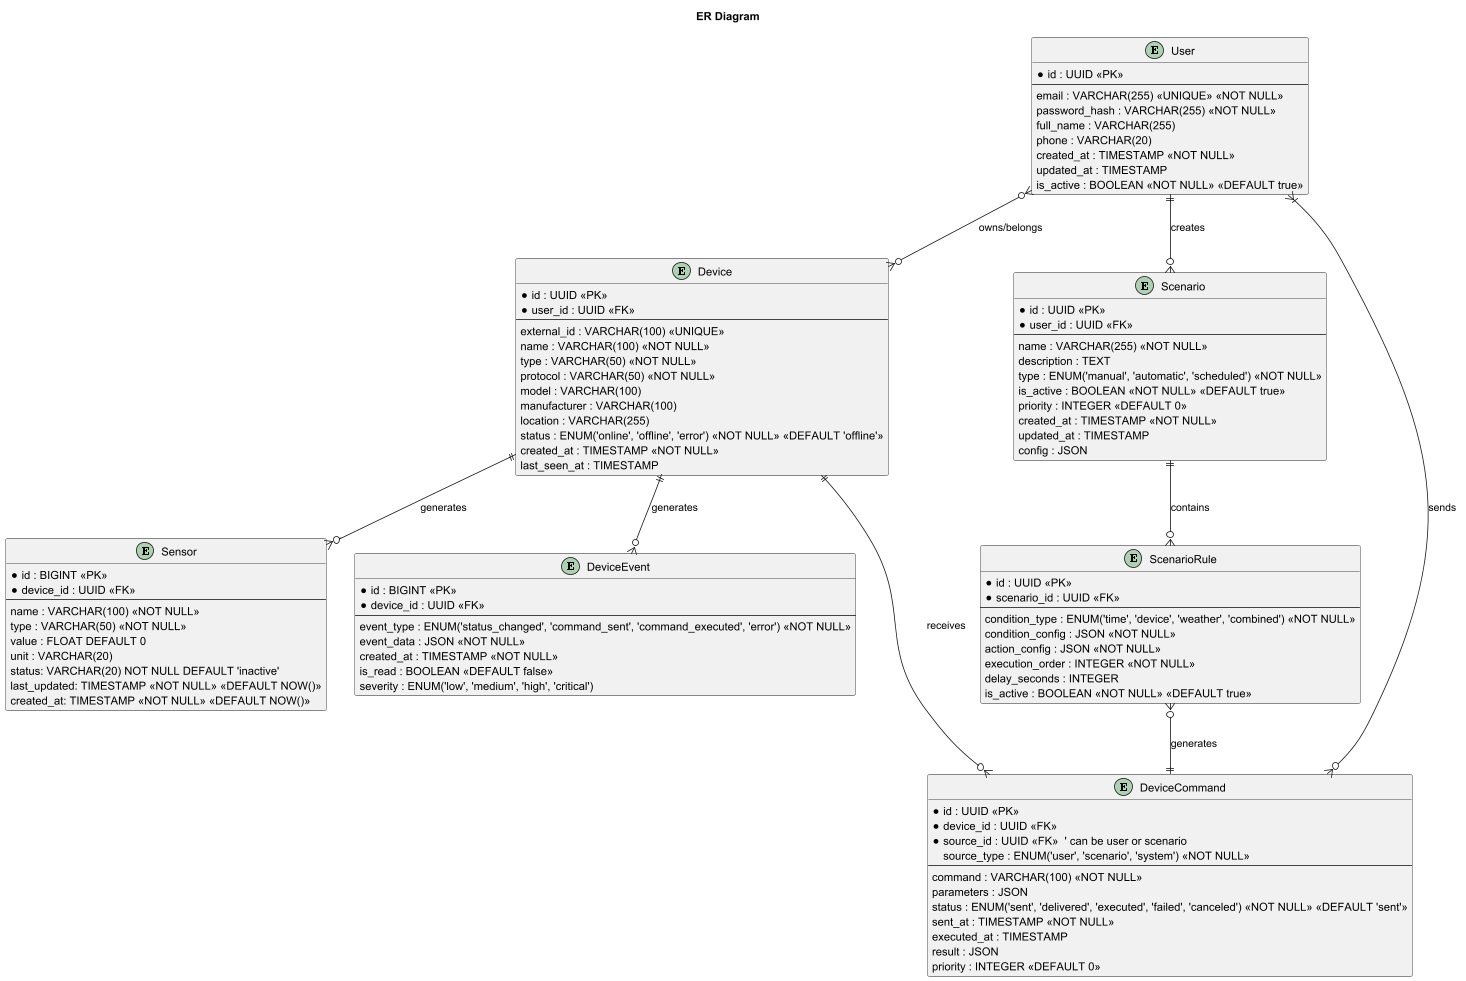

The diagram above was rendered by PlantUML. Its source (embedded in the PNG):
@startuml

title ER Diagram

entity "User" {
  *id : UUID <<PK>>
  --
  email : VARCHAR(255) <<UNIQUE>> <<NOT NULL>>
  password_hash : VARCHAR(255) <<NOT NULL>>
  full_name : VARCHAR(255)
  phone : VARCHAR(20)
  created_at : TIMESTAMP <<NOT NULL>>
  updated_at : TIMESTAMP
  is_active : BOOLEAN <<NOT NULL>> <<DEFAULT true>>
}

entity "Device" {
  *id : UUID <<PK>>
  *user_id : UUID <<FK>>
  --
  external_id : VARCHAR(100) <<UNIQUE>>
  name : VARCHAR(100) <<NOT NULL>>
  type : VARCHAR(50) <<NOT NULL>>
  protocol : VARCHAR(50) <<NOT NULL>>
  model : VARCHAR(100)
  manufacturer : VARCHAR(100)
  location : VARCHAR(255)
  status : ENUM('online', 'offline', 'error') <<NOT NULL>> <<DEFAULT 'offline'>>
  created_at : TIMESTAMP <<NOT NULL>>
  last_seen_at : TIMESTAMP
}

entity "Sensor" {
  *id : BIGINT <<PK>>
  *device_id : UUID <<FK>>
  --
  name : VARCHAR(100) <<NOT NULL>>
  type : VARCHAR(50) <<NOT NULL>>
  value : FLOAT DEFAULT 0
  unit : VARCHAR(20)
  status: VARCHAR(20) NOT NULL DEFAULT 'inactive'
  last_updated: TIMESTAMP <<NOT NULL>> <<DEFAULT NOW()>>
  created_at: TIMESTAMP <<NOT NULL>> <<DEFAULT NOW()>>
}

entity "DeviceEvent" {
  *id : BIGINT <<PK>>
  *device_id : UUID <<FK>>
  --
  event_type : ENUM('status_changed', 'command_sent', 'command_executed', 'error') <<NOT NULL>>
  event_data : JSON <<NOT NULL>>
  created_at : TIMESTAMP <<NOT NULL>>
  is_read : BOOLEAN <<DEFAULT false>>
  severity : ENUM('low', 'medium', 'high', 'critical')
}

entity "Scenario" {
  *id : UUID <<PK>>
  *user_id : UUID <<FK>>
  --
  name : VARCHAR(255) <<NOT NULL>>
  description : TEXT
  type : ENUM('manual', 'automatic', 'scheduled') <<NOT NULL>>
  is_active : BOOLEAN <<NOT NULL>> <<DEFAULT true>>
  priority : INTEGER <<DEFAULT 0>>
  created_at : TIMESTAMP <<NOT NULL>>
  updated_at : TIMESTAMP
  config : JSON
}

entity "ScenarioRule" {
  *id : UUID <<PK>>
  *scenario_id : UUID <<FK>>
  --
  condition_type : ENUM('time', 'device', 'weather', 'combined') <<NOT NULL>>
  condition_config : JSON <<NOT NULL>>
  action_config : JSON <<NOT NULL>>
  execution_order : INTEGER <<NOT NULL>>
  delay_seconds : INTEGER
  is_active : BOOLEAN <<NOT NULL>> <<DEFAULT true>>
}

entity "DeviceCommand" {
  *id : UUID <<PK>>
  *device_id : UUID <<FK>>
  *source_id : UUID <<FK>>  ' can be user or scenario
  source_type : ENUM('user', 'scenario', 'system') <<NOT NULL>>
  --
  command : VARCHAR(100) <<NOT NULL>>
  parameters : JSON
  status : ENUM('sent', 'delivered', 'executed', 'failed', 'canceled') <<NOT NULL>> <<DEFAULT 'sent'>>
  sent_at : TIMESTAMP <<NOT NULL>>
  executed_at : TIMESTAMP
  result : JSON
  priority : INTEGER <<DEFAULT 0>>
}


User }o--o{ Device : "owns/belongs"
Device ||--o{ Sensor : "generates"
User ||--o{ Scenario : "creates"
Scenario ||--o{ ScenarioRule : "contains"
Device ||--o{ DeviceEvent : "generates"
Device ||--o{ DeviceCommand : "receives"
ScenarioRule }o--|| DeviceCommand : "generates"
User }|--o{ DeviceCommand : "sends"

@enduml